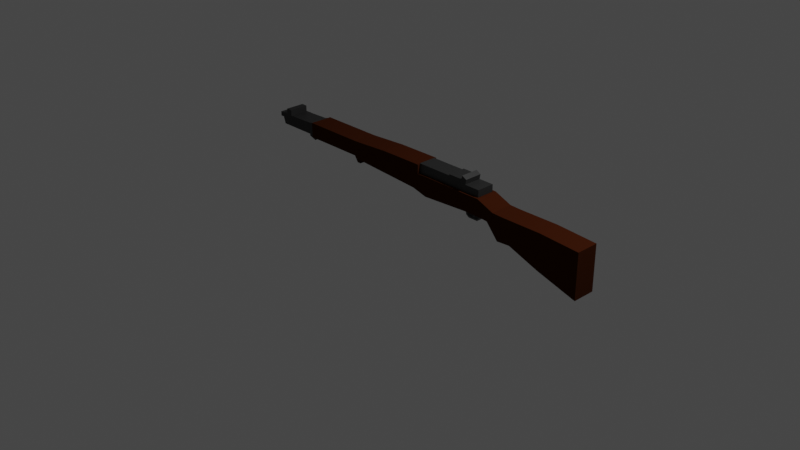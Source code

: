 # Source: weapon.blend  (saved by Blender 2.81.16; exported with 4.5.12 LTS)
import bpy
from mathutils import Matrix  # noqa: F401  (used for matrix-valued properties, if any)

bpy.ops.wm.read_factory_settings(use_empty=True)
scene = bpy.context.scene
scene.name = 'Scene'

# ---- collections
col_collection = bpy.data.collections.new('Collection'); scene.collection.children.link(col_collection)

# ---- materials (node trees are filled in below, after node groups)
mat_material = bpy.data.materials.new('Material')
mat_material.alpha_threshold = 0.0
mat_material.use_transparent_shadow = False
mat_material.line_color = (0.0, 0.0, 0.0, 1.0)
mat_material_003 = bpy.data.materials.new('Material.003')
mat_material_003.use_transparent_shadow = False
mat_material_001 = bpy.data.materials.new('Material.001')
mat_material_001.use_transparent_shadow = False
mat_material_004 = bpy.data.materials.new('Material.004')
mat_material_004.use_transparent_shadow = False

# ---- material node trees
mat_material.use_nodes = True; mat_material.node_tree.nodes.clear()
_N = mat_material.node_tree.nodes; _L = mat_material.node_tree.links
n0 = _N.new('ShaderNodeOutputMaterial'); n0.name = 'Material Output'; n0.location = (300, 300)
n1 = _N.new('ShaderNodeBsdfPrincipled'); n1.name = 'Principled BSDF'; n1.location = (10, 300)
n1.distribution = 'GGX'
n1.subsurface_method = 'BURLEY'
n1.inputs[0].default_value = (0.03968, 0.009437, 0.002745, 1.0)
n1.inputs[2].default_value = 1.0
n1.inputs[3].default_value = 1.45
n1.inputs[13].default_value = 0.0
n1.inputs[27].default_value = (0.0, 0.0, 0.0, 1.0)
n1.inputs[28].default_value = 1.0
_L.new(n1.outputs[0], n0.inputs[0])
n0.is_active_output = True
mat_material_003.use_nodes = True; mat_material_003.node_tree.nodes.clear()
_N = mat_material_003.node_tree.nodes; _L = mat_material_003.node_tree.links
n0 = _N.new('ShaderNodeOutputMaterial'); n0.name = 'Material Output'; n0.location = (300, 300)
n1 = _N.new('ShaderNodeBsdfPrincipled'); n1.name = 'Principled BSDF'; n1.location = (10, 300)
n1.distribution = 'GGX'
n1.subsurface_method = 'BURLEY'
n1.inputs[0].default_value = (0.02721, 0.02721, 0.02721, 1.0)
n1.inputs[1].default_value = 0.5
n1.inputs[3].default_value = 1.45
n1.inputs[27].default_value = (0.0, 0.0, 0.0, 1.0)
n1.inputs[28].default_value = 1.0
_L.new(n1.outputs[0], n0.inputs[0])
n0.is_active_output = True
mat_material_001.use_nodes = True; mat_material_001.node_tree.nodes.clear()
_N = mat_material_001.node_tree.nodes; _L = mat_material_001.node_tree.links
n0 = _N.new('ShaderNodeOutputMaterial'); n0.name = 'Material Output'; n0.location = (300, 300)
n1 = _N.new('ShaderNodeBsdfPrincipled'); n1.name = 'Principled BSDF'; n1.location = (10, 300)
n1.distribution = 'GGX'
n1.subsurface_method = 'BURLEY'
n1.inputs[0].default_value = (0.04955, 0.04955, 0.04955, 1.0)
n1.inputs[1].default_value = 0.7167
n1.inputs[3].default_value = 1.45
n1.inputs[27].default_value = (0.0, 0.0, 0.0, 1.0)
n1.inputs[28].default_value = 1.0
_L.new(n1.outputs[0], n0.inputs[0])
n0.is_active_output = True
mat_material_004.use_nodes = True; mat_material_004.node_tree.nodes.clear()
_N = mat_material_004.node_tree.nodes; _L = mat_material_004.node_tree.links
n0 = _N.new('ShaderNodeOutputMaterial'); n0.name = 'Material Output'; n0.location = (300, 300)
n1 = _N.new('ShaderNodeBsdfPrincipled'); n1.name = 'Principled BSDF'; n1.location = (10, 300)
n1.distribution = 'GGX'
n1.subsurface_method = 'BURLEY'
n1.inputs[0].default_value = (0.08714, 0.08714, 0.08714, 1.0)
n1.inputs[1].default_value = 0.4583
n1.inputs[3].default_value = 1.45
n1.inputs[27].default_value = (0.0, 0.0, 0.0, 1.0)
n1.inputs[28].default_value = 1.0
_L.new(n1.outputs[0], n0.inputs[0])
n0.is_active_output = True

# ---- world
world_world = bpy.data.worlds.new('World'); scene.world = world_world
world_world.use_nodes = True; world_world.node_tree.nodes.clear()
_N = world_world.node_tree.nodes; _L = world_world.node_tree.links
n0 = _N.new('ShaderNodeOutputWorld'); n0.name = 'World Output'; n0.location = (300, 300)
n1 = _N.new('ShaderNodeBackground'); n1.name = 'Background'; n1.location = (10, 300)
n1.inputs[0].default_value = (0.05088, 0.05088, 0.05088, 1.0)
_L.new(n1.outputs[0], n0.inputs[0])
n0.is_active_output = True
world_world.color = (0.05088, 0.05088, 0.05088)
world_world.use_sun_shadow = False
world_world.sun_shadow_jitter_overblur = 0.0

# ---- cameras
cam_camera = bpy.data.cameras.new('Camera')
cam_camera.clip_end = 100.0
cam_camera.ortho_scale = 7.314

# ---- lights
light_light = bpy.data.lights.new('Light', 'POINT')
light_light.transmission_factor = 0.0
light_light.energy = 1000.0
light_light.shadow_soft_size = 0.1
light_light.shadow_maximum_resolution = 0.006
light_light.use_absolute_resolution = True

# ---- meshes
me_cube = bpy.data.meshes.new('Cube')
me_cube.from_pydata([(1.0, 1.0, 1.0), (1.0, 1.0, -1.378), (1.0, -1.0, 1.0), (1.0, -1.0, -1.378), (-1.0, 1.0, 1.125), (-1.0, 1.0, -0.7488), (-1.0, -1.0, 1.125), (-1.0, -1.0, -0.7488), (-2.567, 1.0, -0.1422), (-2.567, -1.0, -0.1422), (-2.969, -1.002, 1.112), (-2.969, 0.9975, 1.112), (-3.24, 1.0, -0.1913), (-3.24, -1.0, -0.1913), (-3.859, -1.002, 0.5852), (-3.859, 0.9975, 0.5852), (-3.555, -1.002, 1.13), (-3.555, 0.9975, 1.13), (-4.114, -1.002, 0.6035), (-4.114, 0.9975, 0.6035), (-4.4, -1.029, 1.513), (-4.4, 0.9707, 1.513), (-4.844, -1.029, 0.6228), (-4.844, 0.9707, 0.6228), (-5.056, -1.029, 1.506), (-5.056, 0.9707, 1.506), (-5.064, -1.029, 0.6325), (-5.064, 0.9707, 0.6325), (-7.512, -1.029, 1.53), (-7.512, 0.9707, 1.53), (-7.519, -1.029, 0.4822), (-7.519, 0.9707, 0.4822), (-8.271, -1.029, 1.501), (-8.271, 0.9707, 1.501), (-8.279, -1.029, 0.6967), (-8.279, 0.9707, 0.6967), (-12.02, -1.029, 1.541), (-12.02, 0.9707, 1.541), (-12.03, -1.029, 0.9345), (-12.03, 0.9707, 0.9345), (-12.21, -1.029, 1.583), (-12.21, 0.9707, 1.583), (-12.22, -1.029, 1.066), (-12.22, 0.9707, 1.066), (-12.02, -1.029, 1.873), (-12.02, 0.9707, 1.873), (-12.21, -1.029, 1.866), (-12.21, 0.9707, 1.866), (-11.84, -1.029, 0.7572), (-11.84, 0.9707, 0.7572), (-12.03, -1.029, 0.7599), (-12.03, 0.9707, 0.7599), (-10.19, -1.029, 1.522), (-10.2, -1.029, 0.8182), (-10.2, 0.9707, 0.8182), (-10.19, 0.9707, 1.522), (-8.267, -1.029, 1.996), (-8.267, 0.9707, 1.996), (-10.18, 0.9707, 1.981), (-10.18, -1.029, 1.981), (-12.02, 0.9707, 1.541), (-12.02, -1.029, 1.541), (-12.01, 0.9707, 1.873), (-12.01, -1.029, 1.873), (-8.005, -1.029, 1.499), (-8.005, 0.9707, 1.499), (-8.001, -1.029, 1.993), (-8.001, 0.9707, 1.993), (-15.34, -1.029, 1.588), (-15.34, 0.9707, 1.588), (-15.35, -1.029, 1.071), (-15.35, 0.9707, 1.071), (-15.34, -1.029, 1.871), (-15.34, 0.9707, 1.871)], [], [(0, 4, 6, 2), (3, 2, 6, 7), (5, 7, 9, 8), (5, 1, 3, 7), (1, 0, 2, 3), (5, 4, 0, 1), (8, 9, 13, 12), (6, 4, 11, 10), (4, 5, 8, 11), (7, 6, 10, 9), (13, 14, 15, 12), (15, 14, 18, 19), (9, 10, 14, 13), (11, 8, 12, 15), (17, 19, 23, 21), (10, 11, 17, 16), (11, 15, 19, 17), (14, 10, 16, 18), (22, 20, 24, 26), (16, 17, 21, 20), (18, 16, 20, 22), (19, 18, 22, 23), (27, 26, 30, 31), (23, 22, 26, 27), (21, 23, 27, 25), (20, 21, 25, 24), (29, 31, 35, 33), (25, 27, 31, 29), (24, 25, 29, 28), (26, 24, 28, 30), (53, 52, 36, 38), (28, 29, 33, 32), (30, 28, 32, 34), (31, 30, 34, 35), (37, 39, 43, 41), (54, 53, 38, 39), (55, 54, 39, 37), (52, 55, 37, 36), (41, 43, 71, 69), (47, 41, 69, 73), (38, 36, 40, 42), (38, 42, 50, 48), (44, 45, 47, 46), (37, 41, 47, 45), (36, 37, 45, 44), (40, 36, 44, 46), (49, 48, 50, 51), (42, 43, 51, 50), (39, 38, 48, 49), (43, 39, 49, 51), (52, 32, 56, 59), (33, 35, 54, 55), (35, 34, 53, 54), (34, 32, 52, 53), (56, 57, 58, 59), (33, 55, 58, 57), (56, 32, 64, 66), (59, 58, 62, 63), (60, 61, 63, 62), (58, 55, 60, 62), (55, 52, 61, 60), (52, 59, 63, 61), (64, 65, 67, 66), (57, 56, 66, 67), (32, 33, 65, 64), (33, 57, 67, 65), (68, 69, 71, 70), (69, 68, 72, 73), (46, 47, 73, 72), (42, 40, 68, 70), (40, 46, 72, 68), (43, 42, 70, 71)])
_uv = me_cube.uv_layers.new(name='UVMap')
_uv.uv.foreach_set('vector', [0.625, 0.5, 0.875, 0.5, 0.875, 0.75, 0.625, 0.75, 0.375, 0.75, 0.625, 0.75, 0.625, 1.0, 0.375, 1.0, 0.125, 0.5, 0.125, 0.75, 0.125, 0.75, 0.125, 0.5, 0.125, 0.5, 0.375, 0.5, 0.375, 0.75, 0.125, 0.75, 0.375, 0.5, 0.625, 0.5, 0.625, 0.75, 0.375, 0.75, 0.375, 0.25, 0.625, 0.25, 0.625, 0.5, 0.375, 0.5, 0.125, 0.5, 0.125, 0.75, 0.125, 0.75, 0.125, 0.5, 0.875, 0.75, 0.875, 0.5, 0.875, 0.5, 0.875, 0.75, 0.625, 0.25, 0.375, 0.25, 0.375, 0.25, 0.625, 0.25, 0.375, 1.0, 0.625, 1.0, 0.625, 1.0, 0.375, 1.0, 0.375, 0.0, 0.625, 0.0, 0.625, 0.25, 0.375, 0.25, 0.625, 0.25, 0.625, 0.0, 0.625, 0.0, 0.625, 0.25, 0.375, 1.0, 0.625, 1.0, 0.625, 1.0, 0.375, 1.0, 0.625, 0.25, 0.375, 0.25, 0.375, 0.25, 0.625, 0.25, 0.625, 0.25, 0.625, 0.25, 0.625, 0.25, 0.625, 0.25, 0.875, 0.75, 0.875, 0.5, 0.875, 0.5, 0.875, 0.75, 0.625, 0.25, 0.625, 0.25, 0.625, 0.25, 0.625, 0.25, 0.625, 1.0, 0.625, 1.0, 0.625, 1.0, 0.625, 1.0, 0.625, 1.0, 0.625, 1.0, 0.625, 1.0, 0.625, 1.0, 0.875, 0.75, 0.875, 0.5, 0.875, 0.5, 0.875, 0.75, 0.625, 1.0, 0.625, 1.0, 0.625, 1.0, 0.625, 1.0, 0.625, 0.25, 0.625, 0.0, 0.625, 0.0, 0.625, 0.25, 0.625, 0.25, 0.625, 0.0, 0.625, 0.0, 0.625, 0.25, 0.625, 0.25, 0.625, 0.0, 0.625, 0.0, 0.625, 0.25, 0.625, 0.25, 0.625, 0.25, 0.625, 0.25, 0.625, 0.25, 0.875, 0.75, 0.875, 0.5, 0.875, 0.5, 0.875, 0.75, 0.625, 0.25, 0.625, 0.25, 0.625, 0.25, 0.625, 0.25, 0.625, 0.25, 0.625, 0.25, 0.625, 0.25, 0.625, 0.25, 0.875, 0.75, 0.875, 0.5, 0.875, 0.5, 0.875, 0.75, 0.625, 1.0, 0.625, 1.0, 0.625, 1.0, 0.625, 1.0, 0.625, 1.0, 0.625, 1.0, 0.625, 1.0, 0.625, 1.0, 0.875, 0.75, 0.875, 0.5, 0.875, 0.5, 0.875, 0.75, 0.625, 1.0, 0.625, 1.0, 0.625, 1.0, 0.625, 1.0, 0.625, 0.25, 0.625, 0.0, 0.625, 0.0, 0.625, 0.25, 0.625, 0.25, 0.625, 0.25, 0.625, 0.25, 0.625, 0.25, 0.625, 0.25, 0.625, 0.0, 0.625, 0.0, 0.625, 0.25, 0.625, 0.25, 0.625, 0.25, 0.625, 0.25, 0.625, 0.25, 0.875, 0.75, 0.875, 0.5, 0.875, 0.5, 0.875, 0.75, 0.625, 0.25, 0.625, 0.25, 0.625, 0.25, 0.625, 0.25, 0.625, 0.25, 0.625, 0.25, 0.625, 0.25, 0.625, 0.25, 0.625, 1.0, 0.625, 1.0, 0.625, 1.0, 0.625, 1.0, 0.625, 1.0, 0.625, 1.0, 0.625, 1.0, 0.625, 1.0, 0.875, 0.75, 0.875, 0.5, 0.875, 0.5, 0.875, 0.75, 0.625, 0.25, 0.625, 0.25, 0.625, 0.25, 0.625, 0.25, 0.875, 0.75, 0.875, 0.5, 0.875, 0.5, 0.875, 0.75, 0.625, 1.0, 0.625, 1.0, 0.625, 1.0, 0.625, 1.0, 0.625, 0.25, 0.625, 0.0, 0.625, 0.0, 0.625, 0.25, 0.875, 0.75, 0.875, 0.5, 0.875, 0.5, 0.875, 0.75, 0.625, 0.25, 0.625, 0.0, 0.625, 0.0, 0.625, 0.25, 0.625, 0.25, 0.625, 0.25, 0.625, 0.25, 0.625, 0.25, 0.625, 1.0, 0.625, 1.0, 0.625, 1.0, 0.625, 1.0, 0.625, 0.25, 0.625, 0.25, 0.625, 0.25, 0.625, 0.25, 0.625, 0.25, 0.625, 0.0, 0.625, 0.0, 0.625, 0.25, 0.625, 1.0, 0.625, 1.0, 0.625, 1.0, 0.625, 1.0, 0.875, 0.75, 0.875, 0.5, 0.875, 0.5, 0.875, 0.75, 0.625, 0.25, 0.625, 0.25, 0.625, 0.25, 0.625, 0.25, 0.625, 1.0, 0.625, 1.0, 0.625, 1.0, 0.625, 1.0, 0.875, 0.75, 0.875, 0.5, 0.875, 0.5, 0.875, 0.75, 0.875, 0.5, 0.875, 0.75, 0.875, 0.75, 0.875, 0.5, 0.625, 0.25, 0.625, 0.25, 0.625, 0.25, 0.625, 0.25, 0.875, 0.5, 0.875, 0.75, 0.875, 0.75, 0.875, 0.5, 0.625, 1.0, 0.625, 1.0, 0.625, 1.0, 0.625, 1.0, 0.875, 0.75, 0.875, 0.5, 0.875, 0.5, 0.875, 0.75, 0.875, 0.5, 0.875, 0.75, 0.875, 0.75, 0.875, 0.5, 0.875, 0.75, 0.875, 0.5, 0.875, 0.5, 0.875, 0.75, 0.625, 0.25, 0.625, 0.25, 0.625, 0.25, 0.625, 0.25, 0.875, 0.75, 0.875, 0.5, 0.875, 0.5, 0.875, 0.75, 0.875, 0.5, 0.875, 0.75, 0.875, 0.75, 0.875, 0.5, 0.875, 0.75, 0.875, 0.5, 0.875, 0.5, 0.875, 0.75, 0.625, 1.0, 0.625, 1.0, 0.625, 1.0, 0.625, 1.0, 0.625, 1.0, 0.625, 1.0, 0.625, 1.0, 0.625, 1.0, 0.875, 0.5, 0.875, 0.75, 0.875, 0.75, 0.875, 0.5])
me_cube.materials.append(mat_material)
me_cube.use_remesh_preserve_volume = False
me_cube.use_remesh_preserve_attributes = False
me_cube.use_mirror_vertex_groups = False
me_cube.update()
me_cube_001 = bpy.data.meshes.new('Cube.001')
me_cube_001.from_pydata([(-1.0, -1.0, -1.0), (-1.0, -1.0, 1.0), (-1.0, 1.0, -1.0), (-1.0, 1.0, 1.0), (1.0, -1.0, -1.0), (1.0, -1.0, 1.384), (1.0, 1.0, -1.0), (1.0, 1.0, 1.384), (0.378, 1.0, -1.0), (0.378, 1.0, 1.09), (0.378, -1.0, -1.0), (0.378, -1.0, 1.09), (1.0, -1.0, -1.771), (1.0, 1.0, -1.771), (0.378, -1.0, -1.33), (0.378, 1.0, -1.33), (-2.751, 1.0, -1.0), (-2.751, -1.0, -1.0), (-2.94, -1.0, 1.0), (-2.94, 1.0, 1.0), (-1.939, 1.0, 1.0), (-1.939, -1.0, 1.0), (-1.939, -1.0, -1.0), (-1.939, 1.0, -1.0), (-2.451, 1.0, 1.0), (-2.451, -1.0, -1.0), (-2.451, -1.0, 1.0), (-2.451, 1.0, -1.0), (-2.451, -1.0, 1.985), (-1.939, -1.0, 1.985), (-1.939, 1.0, 1.985), (-2.451, 1.0, 1.985), (-1.0, -1.0, 0.2088), (-1.0, 1.0, 0.2088), (1.0, 1.0, 0.4406), (1.0, -1.0, 0.4406), (0.378, -1.0, 0.2634), (0.378, 1.0, 0.2634), (-2.94, -1.0, 0.2088), (-2.94, 1.0, 0.2088), (-1.939, -1.0, 0.2088), (-1.939, 1.0, 0.2088), (-2.451, -1.0, 0.2088), (-2.451, 1.0, 0.2088), (-3.247, -1.0, 0.2088), (-3.247, -1.0, 1.0), (-3.247, 1.0, 1.0), (-3.247, 1.0, 0.2088)], [], [(26, 24, 19, 18), (37, 9, 7, 34), (34, 7, 5, 35), (36, 11, 1, 32), (4, 10, 14, 12), (9, 3, 1, 11), (7, 9, 11, 5), (2, 8, 10, 0), (35, 5, 11, 36), (33, 3, 9, 37), (15, 13, 12, 14), (10, 8, 15, 14), (6, 4, 12, 13), (8, 6, 13, 15), (19, 39, 47, 46), (27, 25, 17, 16), (43, 27, 16, 39), (42, 26, 18, 38), (32, 1, 21, 40), (33, 2, 23, 41), (2, 0, 22, 23), (1, 3, 20, 21), (40, 21, 26, 42), (41, 23, 27, 43), (23, 22, 25, 27), (21, 20, 30, 29), (29, 30, 31, 28), (26, 21, 29, 28), (20, 24, 31, 30), (24, 26, 28, 31), (20, 41, 43, 24), (22, 40, 42, 25), (3, 33, 41, 20), (0, 32, 40, 22), (25, 42, 38, 17), (24, 43, 39, 19), (17, 38, 39, 16), (2, 33, 37, 8), (4, 35, 36, 10), (10, 36, 32, 0), (6, 34, 35, 4), (8, 37, 34, 6), (44, 45, 46, 47), (39, 38, 44, 47), (18, 19, 46, 45), (38, 18, 45, 44)])
_uv = me_cube_001.uv_layers.new(name='UVMap')
_uv.uv.foreach_set('vector', [0.875, 0.75, 0.875, 0.5, 0.875, 0.5, 0.875, 0.75, 0.5261, 0.4222, 0.625, 0.4222, 0.625, 0.5, 0.5261, 0.5, 0.5261, 0.5, 0.625, 0.5, 0.625, 0.75, 0.5261, 0.75, 0.5261, 0.8278, 0.625, 0.8278, 0.625, 1.0, 0.5261, 1.0, 0.375, 0.75, 0.375, 0.8278, 0.375, 0.8278, 0.375, 0.75, 0.7028, 0.5, 0.875, 0.5, 0.875, 0.75, 0.7028, 0.75, 0.625, 0.5, 0.7028, 0.5, 0.7028, 0.75, 0.625, 0.75, 0.125, 0.5, 0.2972, 0.5, 0.2972, 0.75, 0.125, 0.75, 0.5261, 0.75, 0.625, 0.75, 0.625, 0.8278, 0.5261, 0.8278, 0.5261, 0.25, 0.625, 0.25, 0.625, 0.4222, 0.5261, 0.4222, 0.2972, 0.5, 0.375, 0.5, 0.375, 0.75, 0.2972, 0.75, 0.2972, 0.75, 0.2972, 0.5, 0.2972, 0.5, 0.2972, 0.75, 0.375, 0.5, 0.375, 0.75, 0.375, 0.75, 0.375, 0.5, 0.375, 0.4222, 0.375, 0.5, 0.375, 0.5, 0.375, 0.4222, 0.625, 0.25, 0.5261, 0.25, 0.5261, 0.25, 0.625, 0.25, 0.125, 0.5, 0.125, 0.75, 0.125, 0.75, 0.125, 0.5, 0.5261, 0.25, 0.375, 0.25, 0.375, 0.25, 0.5261, 0.25, 0.5261, 1.0, 0.625, 1.0, 0.625, 1.0, 0.5261, 1.0, 0.5261, 1.0, 0.625, 1.0, 0.625, 1.0, 0.5261, 1.0, 0.5261, 0.25, 0.375, 0.25, 0.375, 0.25, 0.5261, 0.25, 0.125, 0.5, 0.125, 0.75, 0.125, 0.75, 0.125, 0.5, 0.875, 0.75, 0.875, 0.5, 0.875, 0.5, 0.875, 0.75, 0.5261, 1.0, 0.625, 1.0, 0.625, 1.0, 0.5261, 1.0, 0.5261, 0.25, 0.375, 0.25, 0.375, 0.25, 0.5261, 0.25, 0.125, 0.5, 0.125, 0.75, 0.125, 0.75, 0.125, 0.5, 0.875, 0.75, 0.875, 0.5, 0.875, 0.5, 0.875, 0.75, 0.875, 0.75, 0.875, 0.5, 0.875, 0.5, 0.875, 0.75, 0.625, 1.0, 0.625, 1.0, 0.625, 1.0, 0.625, 1.0, 0.625, 0.25, 0.625, 0.25, 0.625, 0.25, 0.625, 0.25, 0.875, 0.5, 0.875, 0.75, 0.875, 0.75, 0.875, 0.5, 0.625, 0.25, 0.5261, 0.25, 0.5261, 0.25, 0.625, 0.25, 0.375, 1.0, 0.5261, 1.0, 0.5261, 1.0, 0.375, 1.0, 0.625, 0.25, 0.5261, 0.25, 0.5261, 0.25, 0.625, 0.25, 0.375, 1.0, 0.5261, 1.0, 0.5261, 1.0, 0.375, 1.0, 0.375, 1.0, 0.5261, 1.0, 0.5261, 1.0, 0.375, 1.0, 0.625, 0.25, 0.5261, 0.25, 0.5261, 0.25, 0.625, 0.25, 0.375, 0.0, 0.5261, 0.0, 0.5261, 0.25, 0.375, 0.25, 0.375, 0.25, 0.5261, 0.25, 0.5261, 0.4222, 0.375, 0.4222, 0.375, 0.75, 0.5261, 0.75, 0.5261, 0.8278, 0.375, 0.8278, 0.375, 0.8278, 0.5261, 0.8278, 0.5261, 1.0, 0.375, 1.0, 0.375, 0.5, 0.5261, 0.5, 0.5261, 0.75, 0.375, 0.75, 0.375, 0.4222, 0.5261, 0.4222, 0.5261, 0.5, 0.375, 0.5, 0.5261, 0.0, 0.625, 0.0, 0.625, 0.25, 0.5261, 0.25, 0.5261, 0.25, 0.5261, 0.0, 0.5261, 0.0, 0.5261, 0.25, 0.875, 0.75, 0.875, 0.5, 0.875, 0.5, 0.875, 0.75, 0.5261, 1.0, 0.625, 1.0, 0.625, 1.0, 0.5261, 1.0])
me_cube_001.materials.append(mat_material_003)
me_cube_001.use_remesh_fix_poles = True
me_cube_001.use_remesh_preserve_attributes = False
me_cube_001.use_mirror_vertex_groups = False
me_cube_001.update()
me_cube_002 = bpy.data.meshes.new('Cube.002')
me_cube_002.from_pydata([(-1.0, -1.0, -1.0), (-1.0, -1.0, 1.0), (-1.0, 1.0, -1.0), (-1.0, 1.0, 1.0), (1.0, -1.0, -1.0), (1.0, -1.0, 1.0), (1.0, 1.0, -1.0), (1.0, 1.0, 1.0), (1.18, 1.0, 0.5153), (1.18, 1.0, -1.0), (1.18, -1.0, -1.0), (1.18, -1.0, 0.5153), (1.781, 1.0, 0.5153), (1.781, 1.0, -1.0), (1.781, -1.0, -1.0), (1.781, -1.0, 0.5153), (1.034, 1.0, 1.913), (1.034, -1.0, 1.913), (1.214, 1.0, 1.428), (1.214, -1.0, 1.428), (0.4336, 1.0, -1.0), (0.4336, 1.0, 1.0), (0.4336, -1.0, -1.0), (0.4336, -1.0, 1.0), (0.4336, 1.0, 1.221), (1.0, 1.0, 1.221), (1.0, -1.0, 1.221), (0.4336, -1.0, 1.221)], [], [(0, 1, 3, 2), (20, 21, 7, 6), (7, 5, 17, 16), (22, 23, 1, 0), (20, 6, 4, 22), (21, 3, 1, 23), (11, 10, 14, 15), (6, 7, 8, 9), (5, 4, 10, 11), (4, 6, 9, 10), (13, 12, 15, 14), (10, 9, 13, 14), (8, 11, 15, 12), (9, 8, 12, 13), (16, 17, 19, 18), (8, 7, 16, 18), (5, 11, 19, 17), (11, 8, 18, 19), (5, 7, 25, 26), (2, 20, 22, 0), (4, 5, 23, 22), (2, 3, 21, 20), (25, 24, 27, 26), (23, 5, 26, 27), (21, 23, 27, 24), (7, 21, 24, 25)])
_uv = me_cube_002.uv_layers.new(name='UVMap')
_uv.uv.foreach_set('vector', [0.375, 0.0, 0.625, 0.0, 0.625, 0.25, 0.375, 0.25, 0.375, 0.4292, 0.625, 0.4292, 0.625, 0.5, 0.375, 0.5, 0.625, 0.5, 0.625, 0.75, 0.625, 0.75, 0.625, 0.5, 0.375, 0.8208, 0.625, 0.8208, 0.625, 1.0, 0.375, 1.0, 0.3042, 0.5, 0.375, 0.5, 0.375, 0.75, 0.3042, 0.75, 0.6958, 0.5, 0.875, 0.5, 0.875, 0.75, 0.6958, 0.75, 0.625, 0.75, 0.375, 0.75, 0.375, 0.75, 0.625, 0.75, 0.375, 0.5, 0.625, 0.5, 0.625, 0.5, 0.375, 0.5, 0.625, 0.75, 0.375, 0.75, 0.375, 0.75, 0.625, 0.75, 0.375, 0.75, 0.375, 0.5, 0.375, 0.5, 0.375, 0.75, 0.375, 0.5, 0.625, 0.5, 0.625, 0.75, 0.375, 0.75, 0.375, 0.75, 0.375, 0.5, 0.375, 0.5, 0.375, 0.75, 0.625, 0.5, 0.625, 0.75, 0.625, 0.75, 0.625, 0.5, 0.375, 0.5, 0.625, 0.5, 0.625, 0.5, 0.375, 0.5, 0.625, 0.5, 0.625, 0.75, 0.625, 0.75, 0.625, 0.5, 0.625, 0.5, 0.625, 0.5, 0.625, 0.5, 0.625, 0.5, 0.625, 0.75, 0.625, 0.75, 0.625, 0.75, 0.625, 0.75, 0.625, 0.75, 0.625, 0.5, 0.625, 0.5, 0.625, 0.75, 0.625, 0.75, 0.625, 0.5, 0.625, 0.5, 0.625, 0.75, 0.125, 0.5, 0.3042, 0.5, 0.3042, 0.75, 0.125, 0.75, 0.375, 0.75, 0.625, 0.75, 0.625, 0.8208, 0.375, 0.8208, 0.375, 0.25, 0.625, 0.25, 0.625, 0.4292, 0.375, 0.4292, 0.625, 0.5, 0.6958, 0.5, 0.6958, 0.75, 0.625, 0.75, 0.625, 0.8208, 0.625, 0.75, 0.625, 0.75, 0.625, 0.8208, 0.6958, 0.5, 0.6958, 0.75, 0.6958, 0.75, 0.6958, 0.5, 0.625, 0.5, 0.625, 0.4292, 0.625, 0.4292, 0.625, 0.5])
me_cube_002.materials.append(mat_material_001)
me_cube_002.use_remesh_fix_poles = True
me_cube_002.use_remesh_preserve_attributes = False
me_cube_002.use_mirror_vertex_groups = False
me_cube_002.update()
me_cube_004 = bpy.data.meshes.new('Cube.004')
me_cube_004.from_pydata([(-1.0, -1.0, -1.0), (-1.0, -1.0, 1.0), (-1.0, 1.0, -1.0), (-1.0, 1.0, 1.0), (1.0, -1.0, -1.0), (1.0, -1.0, 1.0), (1.0, 1.0, -1.0), (1.0, 1.0, 1.0), (1.33, 1.0, 1.0), (1.33, 1.0, -1.0), (1.33, -1.0, -1.0), (1.33, -1.0, 1.0), (1.269, -1.0, -2.748), (1.269, 1.0, -2.748), (1.55, -1.0, -2.47), (1.55, 1.0, -2.47), (2.01, -1.0, -3.56), (2.01, 1.0, -3.56), (2.014, -1.0, -3.035), (2.014, 1.0, -3.035), (4.46, -1.0, -3.55), (4.46, 0.9997, -3.559), (4.258, -0.9997, -3.134), (4.258, 1.0, -3.143), (5.175, -0.9988, -2.517), (5.174, 1.001, -2.526), (4.973, -0.9983, -2.101), (4.973, 1.002, -2.11), (5.643, -0.9976, -1.605), (5.645, 1.002, -1.614), (5.38, -0.9971, -1.288), (5.381, 1.003, -1.297), (5.87, -0.9965, -0.5534), (5.871, 1.003, -0.5625), (5.607, -0.996, -0.2365), (5.608, 1.004, -0.2456), (6.285, -0.9956, 0.3187), (6.286, 1.004, 0.3096), (6.021, -0.995, 0.6357), (6.023, 1.005, 0.6266), (2.715, -0.9982, 1.327), (2.716, 1.002, 1.318), (2.318, -0.9977, 1.056), (2.319, 1.002, 1.047), (3.519, -0.9993, 0.5779), (3.525, 1.001, 0.5761), (3.094, -0.9988, -0.255), (3.099, 1.001, -0.2569), (3.899, -1.0, -0.8386), (3.905, 0.9999, -0.8404), (3.607, -0.9996, -1.083), (3.613, 1.0, -1.085), (3.912, -1.001, -1.275), (3.918, 0.9994, -1.277), (3.62, -1.0, -1.52), (3.625, 1.0, -1.522), (3.792, -1.001, -1.876), (3.798, 0.9989, -1.878), (3.5, -1.001, -2.121), (3.506, 0.9994, -2.123), (3.533, -0.9504, -2.441), (3.539, 1.05, -2.443), (3.241, -0.9499, -2.685), (3.246, 1.05, -2.687)], [], [(0, 1, 3, 2), (2, 3, 7, 6), (7, 5, 11, 8), (4, 5, 1, 0), (2, 6, 4, 0), (7, 3, 1, 5), (9, 8, 11, 10), (6, 7, 8, 9), (5, 4, 10, 11), (10, 4, 12, 14), (15, 14, 18, 19), (9, 10, 14, 15), (4, 6, 13, 12), (6, 9, 15, 13), (17, 19, 23, 21), (13, 15, 19, 17), (12, 13, 17, 16), (14, 12, 16, 18), (22, 20, 24, 26), (16, 17, 21, 20), (18, 16, 20, 22), (19, 18, 22, 23), (25, 27, 31, 29), (23, 22, 26, 27), (21, 23, 27, 25), (20, 21, 25, 24), (29, 31, 35, 33), (24, 25, 29, 28), (26, 24, 28, 30), (27, 26, 30, 31), (34, 32, 36, 38), (28, 29, 33, 32), (30, 28, 32, 34), (31, 30, 34, 35), (37, 39, 43, 41), (35, 34, 38, 39), (33, 35, 39, 37), (32, 33, 37, 36), (40, 41, 45, 44), (36, 37, 41, 40), (38, 36, 40, 42), (39, 38, 42, 43), (46, 44, 48, 50), (42, 40, 44, 46), (43, 42, 46, 47), (41, 43, 47, 45), (49, 51, 55, 53), (47, 46, 50, 51), (45, 47, 51, 49), (44, 45, 49, 48), (54, 52, 56, 58), (48, 49, 53, 52), (50, 48, 52, 54), (51, 50, 54, 55), (59, 58, 62, 63), (55, 54, 58, 59), (53, 55, 59, 57), (52, 53, 57, 56), (60, 61, 63, 62), (57, 59, 63, 61), (56, 57, 61, 60), (58, 56, 60, 62)])
_uv = me_cube_004.uv_layers.new(name='UVMap')
_uv.uv.foreach_set('vector', [0.375, 0.0, 0.625, 0.0, 0.625, 0.25, 0.375, 0.25, 0.375, 0.25, 0.625, 0.25, 0.625, 0.5, 0.375, 0.5, 0.625, 0.5, 0.625, 0.75, 0.625, 0.75, 0.625, 0.5, 0.375, 0.75, 0.625, 0.75, 0.625, 1.0, 0.375, 1.0, 0.125, 0.5, 0.375, 0.5, 0.375, 0.75, 0.125, 0.75, 0.625, 0.5, 0.875, 0.5, 0.875, 0.75, 0.625, 0.75, 0.375, 0.5, 0.625, 0.5, 0.625, 0.75, 0.375, 0.75, 0.375, 0.5, 0.625, 0.5, 0.625, 0.5, 0.375, 0.5, 0.625, 0.75, 0.375, 0.75, 0.375, 0.75, 0.625, 0.75, 0.375, 0.75, 0.375, 0.75, 0.375, 0.75, 0.375, 0.75, 0.375, 0.5, 0.375, 0.75, 0.375, 0.75, 0.375, 0.5, 0.375, 0.5, 0.375, 0.75, 0.375, 0.75, 0.375, 0.5, 0.375, 0.75, 0.375, 0.5, 0.375, 0.5, 0.375, 0.75, 0.375, 0.5, 0.375, 0.5, 0.375, 0.5, 0.375, 0.5, 0.375, 0.5, 0.375, 0.5, 0.375, 0.5, 0.375, 0.5, 0.375, 0.5, 0.375, 0.5, 0.375, 0.5, 0.375, 0.5, 0.375, 0.75, 0.375, 0.5, 0.375, 0.5, 0.375, 0.75, 0.375, 0.75, 0.375, 0.75, 0.375, 0.75, 0.375, 0.75, 0.375, 0.75, 0.375, 0.75, 0.375, 0.75, 0.375, 0.75, 0.375, 0.75, 0.375, 0.5, 0.375, 0.5, 0.375, 0.75, 0.375, 0.75, 0.375, 0.75, 0.375, 0.75, 0.375, 0.75, 0.375, 0.5, 0.375, 0.75, 0.375, 0.75, 0.375, 0.5, 0.375, 0.5, 0.375, 0.5, 0.375, 0.5, 0.375, 0.5, 0.375, 0.5, 0.375, 0.75, 0.375, 0.75, 0.375, 0.5, 0.375, 0.5, 0.375, 0.5, 0.375, 0.5, 0.375, 0.5, 0.375, 0.75, 0.375, 0.5, 0.375, 0.5, 0.375, 0.75, 0.375, 0.5, 0.375, 0.5, 0.375, 0.5, 0.375, 0.5, 0.375, 0.75, 0.375, 0.5, 0.375, 0.5, 0.375, 0.75, 0.375, 0.75, 0.375, 0.75, 0.375, 0.75, 0.375, 0.75, 0.375, 0.5, 0.375, 0.75, 0.375, 0.75, 0.375, 0.5, 0.375, 0.75, 0.375, 0.75, 0.375, 0.75, 0.375, 0.75, 0.375, 0.75, 0.375, 0.5, 0.375, 0.5, 0.375, 0.75, 0.375, 0.75, 0.375, 0.75, 0.375, 0.75, 0.375, 0.75, 0.375, 0.5, 0.375, 0.75, 0.375, 0.75, 0.375, 0.5, 0.375, 0.5, 0.375, 0.5, 0.375, 0.5, 0.375, 0.5, 0.375, 0.5, 0.375, 0.75, 0.375, 0.75, 0.375, 0.5, 0.375, 0.5, 0.375, 0.5, 0.375, 0.5, 0.375, 0.5, 0.375, 0.75, 0.375, 0.5, 0.375, 0.5, 0.375, 0.75, 0.375, 0.75, 0.375, 0.5, 0.375, 0.5, 0.375, 0.75, 0.375, 0.75, 0.375, 0.5, 0.375, 0.5, 0.375, 0.75, 0.375, 0.75, 0.375, 0.75, 0.375, 0.75, 0.375, 0.75, 0.375, 0.5, 0.375, 0.75, 0.375, 0.75, 0.375, 0.5, 0.375, 0.75, 0.375, 0.75, 0.375, 0.75, 0.375, 0.75, 0.375, 0.75, 0.375, 0.75, 0.375, 0.75, 0.375, 0.75, 0.375, 0.5, 0.375, 0.75, 0.375, 0.75, 0.375, 0.5, 0.375, 0.5, 0.375, 0.5, 0.375, 0.5, 0.375, 0.5, 0.375, 0.5, 0.375, 0.5, 0.375, 0.5, 0.375, 0.5, 0.375, 0.5, 0.375, 0.75, 0.375, 0.75, 0.375, 0.5, 0.375, 0.5, 0.375, 0.5, 0.375, 0.5, 0.375, 0.5, 0.375, 0.75, 0.375, 0.5, 0.375, 0.5, 0.375, 0.75, 0.375, 0.75, 0.375, 0.75, 0.375, 0.75, 0.375, 0.75, 0.375, 0.75, 0.375, 0.5, 0.375, 0.5, 0.375, 0.75, 0.375, 0.75, 0.375, 0.75, 0.375, 0.75, 0.375, 0.75, 0.375, 0.5, 0.375, 0.75, 0.375, 0.75, 0.375, 0.5, 0.375, 0.5, 0.375, 0.75, 0.375, 0.75, 0.375, 0.5, 0.375, 0.5, 0.375, 0.75, 0.375, 0.75, 0.375, 0.5, 0.375, 0.5, 0.375, 0.5, 0.375, 0.5, 0.375, 0.5, 0.375, 0.75, 0.375, 0.5, 0.375, 0.5, 0.375, 0.75, 0.375, 0.75, 0.375, 0.5, 0.375, 0.5, 0.375, 0.75, 0.375, 0.5, 0.375, 0.5, 0.375, 0.5, 0.375, 0.5, 0.375, 0.75, 0.375, 0.5, 0.375, 0.5, 0.375, 0.75, 0.375, 0.75, 0.375, 0.75, 0.375, 0.75, 0.375, 0.75])
me_cube_004.materials.append(mat_material_004)
me_cube_004.use_remesh_fix_poles = True
me_cube_004.use_remesh_preserve_attributes = False
me_cube_004.use_mirror_vertex_groups = False
me_cube_004.update()

# ---- objects
ob_cube = bpy.data.objects.new('Cube', me_cube)
ob_light = bpy.data.objects.new('Light', light_light)
ob_camera = bpy.data.objects.new('Camera', cam_camera)
ob_empty = bpy.data.objects.new('Empty', None)
ob_cube_001 = bpy.data.objects.new('Cube.001', me_cube_001)
ob_cube_002 = bpy.data.objects.new('Cube.002', me_cube_002)
ob_cube_003 = bpy.data.objects.new('Cube.003', me_cube_004)

# ---- transforms, parenting, visibility, modifiers, constraints
ob_cube.location = (2.129, -0.0003854, 0.3583)
ob_cube.scale = (0.2167, 0.1229, 0.1999)
ob_cube.lock_rotations_4d = False
ob_cube.empty_display_type = 'ARROWS'
ob_cube.lineart.crease_threshold = 0.0
ob_light.location = (4.076, 1.005, 5.904)
ob_light.rotation_euler = (0.6503, 0.05522, 1.866)
ob_light.lock_rotations_4d = False
ob_light.empty_display_type = 'ARROWS'
ob_light.color = (0.0, 0.0, 0.0, 0.0)
ob_light.lineart.crease_threshold = 0.0
ob_camera.location = (7.359, -6.926, 4.958)
ob_camera.rotation_euler = (1.109, 0.0, 0.8149)
ob_camera.lock_rotations_4d = False
ob_camera.empty_display_type = 'ARROWS'
ob_camera.color = (0.0, 0.0, 0.0, 0.0)
ob_camera.display_type = 'WIRE'
ob_camera.lineart.crease_threshold = 0.0
ob_empty.location = (0.0, 0.0, 0.3863)
ob_empty.rotation_euler = (0.0, 1.571, 1.571)
ob_empty.empty_display_type = 'IMAGE'
ob_empty.empty_display_size = 5.0
ob_empty.lineart.crease_threshold = 0.0
ob_cube_001.location = (-1.313, -0.0003854, 0.6454)
ob_cube_001.scale = (0.1341, 0.1041, 0.06021)
ob_cube_001.lineart.crease_threshold = 0.0
ob_cube_002.location = (0.6682, -0.003378, 0.7061)
ob_cube_002.scale = (0.2751, 0.09629, 0.05693)
ob_cube_002.lineart.crease_threshold = 0.0
ob_cube_003.location = (0.8993, -0.0003854, 0.4736)
ob_cube_003.scale = (0.04346, 0.03368, 0.02732)
ob_cube_003.lineart.crease_threshold = 0.0

# ---- collection membership
col_collection.objects.link(ob_cube)
col_collection.objects.link(ob_light)
col_collection.objects.link(ob_camera)
col_collection.objects.link(ob_empty)
col_collection.objects.link(ob_cube_001)
col_collection.objects.link(ob_cube_002)
col_collection.objects.link(ob_cube_003)

# ---- scene / render settings (as saved in the file)
scene.camera = ob_camera
scene.frame_start = 1; scene.frame_end = 250; scene.frame_set(1)
scene.render.engine = 'BLENDER_EEVEE_NEXT'
scene.cycles.use_denoising = False
scene.cycles.samples = 128
scene.cycles.sampling_pattern = 'TABULATED_SOBOL'
scene.cycles.use_adaptive_sampling = False
scene.cycles.use_light_tree = False
scene.view_settings.view_transform = 'Filmic'
bpy.context.view_layer.update()
